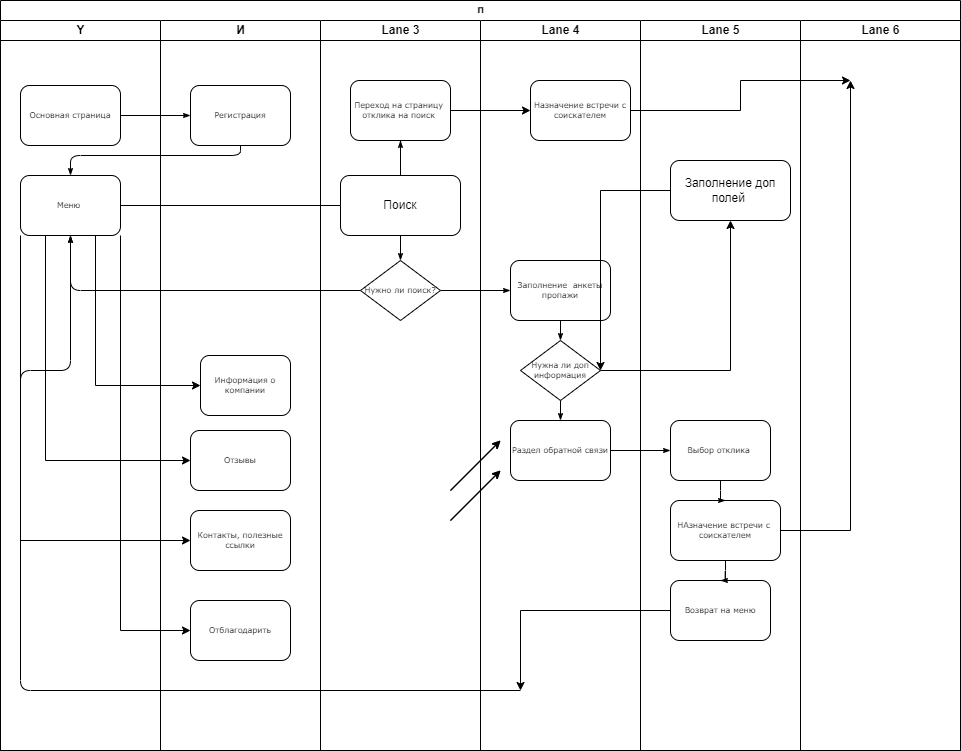

The diagram above was exported from draw.io. Its source (the exported page's mxGraphModel, read from the mxfile embedded in the PNG):
<mxGraphModel dx="1254" dy="691" grid="1" gridSize="10" guides="1" tooltips="1" connect="1" arrows="1" fold="1" page="1" pageScale="1" pageWidth="1100" pageHeight="850" background="none" math="0" shadow="0">
  <root>
    <mxCell id="0" />
    <mxCell id="1" parent="0" />
    <mxCell id="77e6c97f196da883-1" value="П" style="swimlane;html=1;childLayout=stackLayout;startSize=20;rounded=0;shadow=0;labelBackgroundColor=none;strokeWidth=1;fontFamily=Verdana;fontSize=8;align=center;" parent="1" vertex="1">
      <mxGeometry x="70" y="40" width="960" height="750" as="geometry" />
    </mxCell>
    <mxCell id="77e6c97f196da883-2" value="Y" style="swimlane;html=1;startSize=20;" parent="77e6c97f196da883-1" vertex="1">
      <mxGeometry y="20" width="160" height="730" as="geometry" />
    </mxCell>
    <mxCell id="77e6c97f196da883-8" value="Основная страница" style="rounded=1;whiteSpace=wrap;html=1;shadow=0;labelBackgroundColor=none;strokeWidth=1;fontFamily=Verdana;fontSize=8;align=center;" parent="77e6c97f196da883-2" vertex="1">
      <mxGeometry x="20" y="65" width="100" height="60" as="geometry" />
    </mxCell>
    <mxCell id="77e6c97f196da883-9" value="Меню&amp;nbsp;" style="rounded=1;whiteSpace=wrap;html=1;shadow=0;labelBackgroundColor=none;strokeWidth=1;fontFamily=Verdana;fontSize=8;align=center;" parent="77e6c97f196da883-2" vertex="1">
      <mxGeometry x="20" y="155" width="100" height="60" as="geometry" />
    </mxCell>
    <mxCell id="77e6c97f196da883-26" style="edgeStyle=orthogonalEdgeStyle;rounded=1;html=1;labelBackgroundColor=none;startArrow=none;startFill=0;startSize=5;endArrow=classicThin;endFill=1;endSize=5;jettySize=auto;orthogonalLoop=1;strokeWidth=1;fontFamily=Verdana;fontSize=8" parent="77e6c97f196da883-1" source="77e6c97f196da883-8" target="77e6c97f196da883-11" edge="1">
      <mxGeometry relative="1" as="geometry" />
    </mxCell>
    <mxCell id="77e6c97f196da883-27" style="edgeStyle=orthogonalEdgeStyle;rounded=1;html=1;labelBackgroundColor=none;startArrow=none;startFill=0;startSize=5;endArrow=classicThin;endFill=1;endSize=5;jettySize=auto;orthogonalLoop=1;strokeWidth=1;fontFamily=Verdana;fontSize=8" parent="77e6c97f196da883-1" source="77e6c97f196da883-11" target="77e6c97f196da883-9" edge="1">
      <mxGeometry relative="1" as="geometry">
        <Array as="points">
          <mxPoint x="240" y="155" />
          <mxPoint x="70" y="155" />
        </Array>
      </mxGeometry>
    </mxCell>
    <mxCell id="77e6c97f196da883-28" style="edgeStyle=orthogonalEdgeStyle;rounded=1;html=1;labelBackgroundColor=none;startArrow=none;startFill=0;startSize=5;endArrow=classicThin;endFill=1;endSize=5;jettySize=auto;orthogonalLoop=1;strokeWidth=1;fontFamily=Verdana;fontSize=8" parent="77e6c97f196da883-1" source="77e6c97f196da883-9" target="77e6c97f196da883-12" edge="1">
      <mxGeometry relative="1" as="geometry" />
    </mxCell>
    <mxCell id="77e6c97f196da883-30" style="edgeStyle=orthogonalEdgeStyle;rounded=1;html=1;labelBackgroundColor=none;startArrow=none;startFill=0;startSize=5;endArrow=classicThin;endFill=1;endSize=5;jettySize=auto;orthogonalLoop=1;strokeWidth=1;fontFamily=Verdana;fontSize=8" parent="77e6c97f196da883-1" source="77e6c97f196da883-13" target="77e6c97f196da883-9" edge="1">
      <mxGeometry relative="1" as="geometry" />
    </mxCell>
    <mxCell id="77e6c97f196da883-32" style="edgeStyle=orthogonalEdgeStyle;rounded=1;html=1;labelBackgroundColor=none;startArrow=none;startFill=0;startSize=5;endArrow=classicThin;endFill=1;endSize=5;jettySize=auto;orthogonalLoop=1;strokeWidth=1;fontFamily=Verdana;fontSize=8" parent="77e6c97f196da883-1" target="77e6c97f196da883-9" edge="1">
      <mxGeometry relative="1" as="geometry">
        <Array as="points">
          <mxPoint x="20" y="690" />
          <mxPoint x="20" y="370" />
          <mxPoint x="70" y="370" />
        </Array>
        <mxPoint x="520" y="690" as="sourcePoint" />
      </mxGeometry>
    </mxCell>
    <mxCell id="77e6c97f196da883-33" style="edgeStyle=orthogonalEdgeStyle;rounded=1;html=1;labelBackgroundColor=none;startArrow=none;startFill=0;startSize=5;endArrow=classicThin;endFill=1;endSize=5;jettySize=auto;orthogonalLoop=1;strokeWidth=1;fontFamily=Verdana;fontSize=8" parent="77e6c97f196da883-1" source="77e6c97f196da883-13" target="77e6c97f196da883-15" edge="1">
      <mxGeometry relative="1" as="geometry" />
    </mxCell>
    <mxCell id="107ba76e4e335f99-1" style="edgeStyle=orthogonalEdgeStyle;rounded=1;html=1;labelBackgroundColor=none;startArrow=none;startFill=0;startSize=5;endArrow=classicThin;endFill=1;endSize=5;jettySize=auto;orthogonalLoop=1;strokeWidth=1;fontFamily=Verdana;fontSize=8" parent="77e6c97f196da883-1" source="77e6c97f196da883-17" target="77e6c97f196da883-18" edge="1">
      <mxGeometry relative="1" as="geometry" />
    </mxCell>
    <mxCell id="77e6c97f196da883-3" value="И" style="swimlane;html=1;startSize=20;" parent="77e6c97f196da883-1" vertex="1">
      <mxGeometry x="160" y="20" width="160" height="730" as="geometry" />
    </mxCell>
    <mxCell id="77e6c97f196da883-11" value="Регистрация" style="rounded=1;whiteSpace=wrap;html=1;shadow=0;labelBackgroundColor=none;strokeWidth=1;fontFamily=Verdana;fontSize=8;align=center;" parent="77e6c97f196da883-3" vertex="1">
      <mxGeometry x="30" y="65" width="100" height="60" as="geometry" />
    </mxCell>
    <mxCell id="77e6c97f196da883-10" value="Информация о компании" style="rounded=1;whiteSpace=wrap;html=1;shadow=0;labelBackgroundColor=none;strokeWidth=1;fontFamily=Verdana;fontSize=8;align=center;" parent="77e6c97f196da883-3" vertex="1">
      <mxGeometry x="40" y="335" width="90" height="60" as="geometry" />
    </mxCell>
    <mxCell id="RxQpmNZhT9OdvlEneXxV-12" value="Отзывы" style="rounded=1;whiteSpace=wrap;html=1;shadow=0;labelBackgroundColor=none;strokeWidth=1;fontFamily=Verdana;fontSize=8;align=center;" vertex="1" parent="77e6c97f196da883-3">
      <mxGeometry x="30" y="410" width="100" height="60" as="geometry" />
    </mxCell>
    <mxCell id="RxQpmNZhT9OdvlEneXxV-13" value="Контакты, полезные ссылки" style="rounded=1;whiteSpace=wrap;html=1;shadow=0;labelBackgroundColor=none;strokeWidth=1;fontFamily=Verdana;fontSize=8;align=center;" vertex="1" parent="77e6c97f196da883-3">
      <mxGeometry x="30" y="490" width="100" height="60" as="geometry" />
    </mxCell>
    <mxCell id="RxQpmNZhT9OdvlEneXxV-14" value="Отблагодарить" style="rounded=1;whiteSpace=wrap;html=1;shadow=0;labelBackgroundColor=none;strokeWidth=1;fontFamily=Verdana;fontSize=8;align=center;" vertex="1" parent="77e6c97f196da883-3">
      <mxGeometry x="30" y="580" width="100" height="60" as="geometry" />
    </mxCell>
    <mxCell id="77e6c97f196da883-4" value="Lane 3" style="swimlane;html=1;startSize=20;" parent="77e6c97f196da883-1" vertex="1">
      <mxGeometry x="320" y="20" width="160" height="730" as="geometry" />
    </mxCell>
    <mxCell id="77e6c97f196da883-12" value="Переход на страницу&amp;nbsp;&lt;br&gt;отклика на поиск&amp;nbsp;" style="rounded=1;whiteSpace=wrap;html=1;shadow=0;labelBackgroundColor=none;strokeWidth=1;fontFamily=Verdana;fontSize=8;align=center;" parent="77e6c97f196da883-4" vertex="1">
      <mxGeometry x="30" y="60" width="100" height="60" as="geometry" />
    </mxCell>
    <mxCell id="77e6c97f196da883-13" value="Нужно ли поиск?" style="rhombus;whiteSpace=wrap;html=1;rounded=0;shadow=0;labelBackgroundColor=none;strokeWidth=1;fontFamily=Verdana;fontSize=8;align=center;" parent="77e6c97f196da883-4" vertex="1">
      <mxGeometry x="40" y="240" width="80" height="60" as="geometry" />
    </mxCell>
    <mxCell id="77e6c97f196da883-29" style="edgeStyle=orthogonalEdgeStyle;rounded=1;html=1;labelBackgroundColor=none;startArrow=none;startFill=0;startSize=5;endArrow=classicThin;endFill=1;endSize=5;jettySize=auto;orthogonalLoop=1;strokeWidth=1;fontFamily=Verdana;fontSize=8" parent="77e6c97f196da883-4" source="RxQpmNZhT9OdvlEneXxV-2" target="77e6c97f196da883-13" edge="1">
      <mxGeometry relative="1" as="geometry" />
    </mxCell>
    <mxCell id="RxQpmNZhT9OdvlEneXxV-2" value="Поиск" style="rounded=1;whiteSpace=wrap;html=1;" vertex="1" parent="77e6c97f196da883-4">
      <mxGeometry x="20" y="155" width="120" height="60" as="geometry" />
    </mxCell>
    <mxCell id="RxQpmNZhT9OdvlEneXxV-3" value="" style="edgeStyle=orthogonalEdgeStyle;rounded=1;html=1;labelBackgroundColor=none;startArrow=none;startFill=0;startSize=5;endArrow=none;endFill=1;endSize=5;jettySize=auto;orthogonalLoop=1;strokeWidth=1;fontFamily=Verdana;fontSize=8" edge="1" parent="77e6c97f196da883-4" source="77e6c97f196da883-12" target="RxQpmNZhT9OdvlEneXxV-2">
      <mxGeometry relative="1" as="geometry">
        <mxPoint x="470" y="180" as="sourcePoint" />
        <mxPoint x="470" y="300" as="targetPoint" />
      </mxGeometry>
    </mxCell>
    <mxCell id="77e6c97f196da883-5" value="Lane 4" style="swimlane;html=1;startSize=20;" parent="77e6c97f196da883-1" vertex="1">
      <mxGeometry x="480" y="20" width="160" height="730" as="geometry" />
    </mxCell>
    <mxCell id="77e6c97f196da883-15" value="Заполнение&amp;nbsp; анкеты&lt;br&gt;пропажи" style="rounded=1;whiteSpace=wrap;html=1;shadow=0;labelBackgroundColor=none;strokeWidth=1;fontFamily=Verdana;fontSize=8;align=center;" parent="77e6c97f196da883-5" vertex="1">
      <mxGeometry x="30" y="240" width="100" height="60" as="geometry" />
    </mxCell>
    <mxCell id="77e6c97f196da883-16" value="Нужна ли доп информация" style="rhombus;whiteSpace=wrap;html=1;rounded=0;shadow=0;labelBackgroundColor=none;strokeWidth=1;fontFamily=Verdana;fontSize=8;align=center;" parent="77e6c97f196da883-5" vertex="1">
      <mxGeometry x="40" y="320" width="80" height="60" as="geometry" />
    </mxCell>
    <mxCell id="77e6c97f196da883-17" value="Раздел обратной связи" style="rounded=1;whiteSpace=wrap;html=1;shadow=0;labelBackgroundColor=none;strokeWidth=1;fontFamily=Verdana;fontSize=8;align=center;" parent="77e6c97f196da883-5" vertex="1">
      <mxGeometry x="30" y="400" width="100" height="60" as="geometry" />
    </mxCell>
    <mxCell id="77e6c97f196da883-34" style="edgeStyle=orthogonalEdgeStyle;rounded=1;html=1;labelBackgroundColor=none;startArrow=none;startFill=0;startSize=5;endArrow=classicThin;endFill=1;endSize=5;jettySize=auto;orthogonalLoop=1;strokeColor=#000000;strokeWidth=1;fontFamily=Verdana;fontSize=8;fontColor=#000000;" parent="77e6c97f196da883-5" source="77e6c97f196da883-15" target="77e6c97f196da883-16" edge="1">
      <mxGeometry relative="1" as="geometry" />
    </mxCell>
    <mxCell id="77e6c97f196da883-35" style="edgeStyle=orthogonalEdgeStyle;rounded=1;html=1;labelBackgroundColor=none;startArrow=none;startFill=0;startSize=5;endArrow=classicThin;endFill=1;endSize=5;jettySize=auto;orthogonalLoop=1;strokeWidth=1;fontFamily=Verdana;fontSize=8" parent="77e6c97f196da883-5" source="77e6c97f196da883-16" target="77e6c97f196da883-17" edge="1">
      <mxGeometry relative="1" as="geometry" />
    </mxCell>
    <mxCell id="RxQpmNZhT9OdvlEneXxV-8" value="Назначение встречи с соискателем" style="rounded=1;whiteSpace=wrap;html=1;shadow=0;labelBackgroundColor=none;strokeWidth=1;fontFamily=Verdana;fontSize=8;align=center;" vertex="1" parent="77e6c97f196da883-5">
      <mxGeometry x="50" y="60" width="100" height="60" as="geometry" />
    </mxCell>
    <mxCell id="77e6c97f196da883-6" value="Lane 5" style="swimlane;html=1;startSize=20;" parent="77e6c97f196da883-1" vertex="1">
      <mxGeometry x="640" y="20" width="160" height="730" as="geometry" />
    </mxCell>
    <mxCell id="77e6c97f196da883-18" value="Выбор отклика&amp;nbsp;" style="rounded=1;whiteSpace=wrap;html=1;shadow=0;labelBackgroundColor=none;strokeWidth=1;fontFamily=Verdana;fontSize=8;align=center;" parent="77e6c97f196da883-6" vertex="1">
      <mxGeometry x="30" y="400" width="100" height="60" as="geometry" />
    </mxCell>
    <mxCell id="77e6c97f196da883-21" value="НАзначение встречи с&amp;nbsp;&lt;br&gt;соискателем" style="rounded=1;whiteSpace=wrap;html=1;shadow=0;labelBackgroundColor=none;strokeWidth=1;fontFamily=Verdana;fontSize=8;align=center;" parent="77e6c97f196da883-6" vertex="1">
      <mxGeometry x="30" y="480" width="110" height="60" as="geometry" />
    </mxCell>
    <mxCell id="77e6c97f196da883-22" value="Возврат на меню&lt;br&gt;" style="rounded=1;whiteSpace=wrap;html=1;shadow=0;labelBackgroundColor=none;strokeWidth=1;fontFamily=Verdana;fontSize=8;align=center;" parent="77e6c97f196da883-6" vertex="1">
      <mxGeometry x="30" y="560" width="100" height="60" as="geometry" />
    </mxCell>
    <mxCell id="77e6c97f196da883-37" style="edgeStyle=orthogonalEdgeStyle;rounded=1;html=1;labelBackgroundColor=none;startArrow=none;startFill=0;startSize=5;endArrow=classicThin;endFill=1;endSize=5;jettySize=auto;orthogonalLoop=1;strokeWidth=1;fontFamily=Verdana;fontSize=8" parent="77e6c97f196da883-6" source="77e6c97f196da883-18" target="77e6c97f196da883-21" edge="1">
      <mxGeometry relative="1" as="geometry" />
    </mxCell>
    <mxCell id="77e6c97f196da883-38" style="edgeStyle=orthogonalEdgeStyle;rounded=1;html=1;labelBackgroundColor=none;startArrow=none;startFill=0;startSize=5;endArrow=classicThin;endFill=1;endSize=5;jettySize=auto;orthogonalLoop=1;strokeWidth=1;fontFamily=Verdana;fontSize=8" parent="77e6c97f196da883-6" source="77e6c97f196da883-21" target="77e6c97f196da883-22" edge="1">
      <mxGeometry relative="1" as="geometry" />
    </mxCell>
    <mxCell id="RxQpmNZhT9OdvlEneXxV-1" value="Заполнение доп полей&amp;nbsp;" style="rounded=1;whiteSpace=wrap;html=1;" vertex="1" parent="77e6c97f196da883-6">
      <mxGeometry x="30" y="140" width="120" height="60" as="geometry" />
    </mxCell>
    <mxCell id="77e6c97f196da883-7" value="Lane 6" style="swimlane;html=1;startSize=20;" parent="77e6c97f196da883-1" vertex="1">
      <mxGeometry x="800" y="20" width="160" height="730" as="geometry" />
    </mxCell>
    <mxCell id="RxQpmNZhT9OdvlEneXxV-5" style="edgeStyle=orthogonalEdgeStyle;rounded=0;orthogonalLoop=1;jettySize=auto;html=1;exitX=1;exitY=0.5;exitDx=0;exitDy=0;entryX=0.5;entryY=1;entryDx=0;entryDy=0;" edge="1" parent="77e6c97f196da883-1" source="77e6c97f196da883-16" target="RxQpmNZhT9OdvlEneXxV-1">
      <mxGeometry relative="1" as="geometry" />
    </mxCell>
    <mxCell id="RxQpmNZhT9OdvlEneXxV-9" value="" style="edgeStyle=orthogonalEdgeStyle;rounded=0;orthogonalLoop=1;jettySize=auto;html=1;" edge="1" parent="77e6c97f196da883-1" source="77e6c97f196da883-12" target="RxQpmNZhT9OdvlEneXxV-8">
      <mxGeometry relative="1" as="geometry" />
    </mxCell>
    <mxCell id="RxQpmNZhT9OdvlEneXxV-18" style="edgeStyle=orthogonalEdgeStyle;rounded=0;orthogonalLoop=1;jettySize=auto;html=1;exitX=0.75;exitY=1;exitDx=0;exitDy=0;entryX=0;entryY=0.5;entryDx=0;entryDy=0;" edge="1" parent="77e6c97f196da883-1" source="77e6c97f196da883-9" target="77e6c97f196da883-10">
      <mxGeometry relative="1" as="geometry">
        <Array as="points">
          <mxPoint x="95" y="385" />
        </Array>
      </mxGeometry>
    </mxCell>
    <mxCell id="RxQpmNZhT9OdvlEneXxV-20" style="edgeStyle=orthogonalEdgeStyle;rounded=0;orthogonalLoop=1;jettySize=auto;html=1;exitX=0.25;exitY=1;exitDx=0;exitDy=0;entryX=0;entryY=0.5;entryDx=0;entryDy=0;" edge="1" parent="77e6c97f196da883-1" source="77e6c97f196da883-9" target="RxQpmNZhT9OdvlEneXxV-12">
      <mxGeometry relative="1" as="geometry" />
    </mxCell>
    <mxCell id="RxQpmNZhT9OdvlEneXxV-21" style="edgeStyle=orthogonalEdgeStyle;rounded=0;orthogonalLoop=1;jettySize=auto;html=1;exitX=0;exitY=1;exitDx=0;exitDy=0;entryX=0;entryY=0.5;entryDx=0;entryDy=0;" edge="1" parent="77e6c97f196da883-1" source="77e6c97f196da883-9" target="RxQpmNZhT9OdvlEneXxV-13">
      <mxGeometry relative="1" as="geometry" />
    </mxCell>
    <mxCell id="RxQpmNZhT9OdvlEneXxV-22" style="edgeStyle=orthogonalEdgeStyle;rounded=0;orthogonalLoop=1;jettySize=auto;html=1;exitX=1;exitY=1;exitDx=0;exitDy=0;entryX=0;entryY=0.5;entryDx=0;entryDy=0;" edge="1" parent="77e6c97f196da883-1" source="77e6c97f196da883-9" target="RxQpmNZhT9OdvlEneXxV-14">
      <mxGeometry relative="1" as="geometry" />
    </mxCell>
    <mxCell id="RxQpmNZhT9OdvlEneXxV-4" value="" style="endArrow=classic;html=1;rounded=0;" edge="1" parent="1">
      <mxGeometry width="50" height="50" relative="1" as="geometry">
        <mxPoint x="520" y="560" as="sourcePoint" />
        <mxPoint x="570" y="510" as="targetPoint" />
      </mxGeometry>
    </mxCell>
    <mxCell id="RxQpmNZhT9OdvlEneXxV-6" value="" style="endArrow=classic;html=1;rounded=0;" edge="1" parent="1">
      <mxGeometry width="50" height="50" relative="1" as="geometry">
        <mxPoint x="520" y="560" as="sourcePoint" />
        <mxPoint x="570" y="510" as="targetPoint" />
      </mxGeometry>
    </mxCell>
    <mxCell id="RxQpmNZhT9OdvlEneXxV-7" style="edgeStyle=orthogonalEdgeStyle;rounded=0;orthogonalLoop=1;jettySize=auto;html=1;exitX=0;exitY=0.5;exitDx=0;exitDy=0;" edge="1" parent="1" source="RxQpmNZhT9OdvlEneXxV-1">
      <mxGeometry relative="1" as="geometry">
        <mxPoint x="670" y="410" as="targetPoint" />
      </mxGeometry>
    </mxCell>
    <mxCell id="RxQpmNZhT9OdvlEneXxV-10" style="edgeStyle=orthogonalEdgeStyle;rounded=0;orthogonalLoop=1;jettySize=auto;html=1;exitX=1;exitY=0.5;exitDx=0;exitDy=0;" edge="1" parent="1" source="77e6c97f196da883-21">
      <mxGeometry relative="1" as="geometry">
        <mxPoint x="920" y="120" as="targetPoint" />
      </mxGeometry>
    </mxCell>
    <mxCell id="RxQpmNZhT9OdvlEneXxV-11" style="edgeStyle=orthogonalEdgeStyle;rounded=0;orthogonalLoop=1;jettySize=auto;html=1;exitX=1;exitY=0.5;exitDx=0;exitDy=0;" edge="1" parent="1" source="RxQpmNZhT9OdvlEneXxV-8">
      <mxGeometry relative="1" as="geometry">
        <mxPoint x="920" y="120" as="targetPoint" />
      </mxGeometry>
    </mxCell>
    <mxCell id="RxQpmNZhT9OdvlEneXxV-16" value="" style="endArrow=classic;html=1;rounded=0;" edge="1" parent="1">
      <mxGeometry width="50" height="50" relative="1" as="geometry">
        <mxPoint x="520" y="530" as="sourcePoint" />
        <mxPoint x="570" y="480" as="targetPoint" />
      </mxGeometry>
    </mxCell>
    <mxCell id="RxQpmNZhT9OdvlEneXxV-17" value="" style="endArrow=classic;html=1;rounded=0;" edge="1" parent="1">
      <mxGeometry width="50" height="50" relative="1" as="geometry">
        <mxPoint x="520" y="530" as="sourcePoint" />
        <mxPoint x="570" y="480" as="targetPoint" />
      </mxGeometry>
    </mxCell>
    <mxCell id="RxQpmNZhT9OdvlEneXxV-23" style="edgeStyle=orthogonalEdgeStyle;rounded=0;orthogonalLoop=1;jettySize=auto;html=1;exitX=0;exitY=0.5;exitDx=0;exitDy=0;" edge="1" parent="1" source="77e6c97f196da883-22">
      <mxGeometry relative="1" as="geometry">
        <mxPoint x="590" y="730" as="targetPoint" />
      </mxGeometry>
    </mxCell>
  </root>
</mxGraphModel>